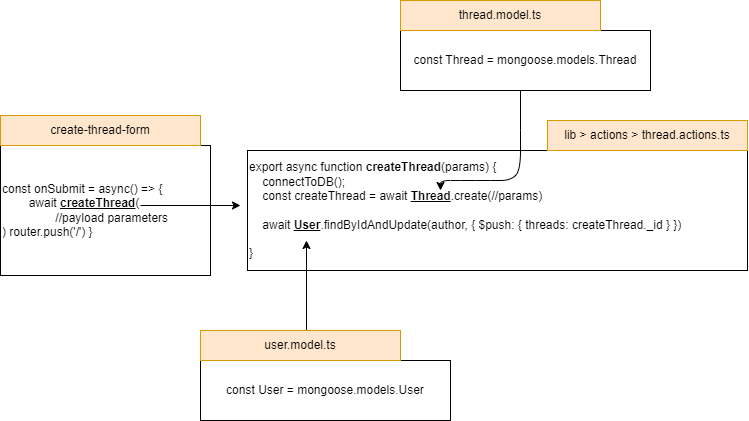

The diagram above was exported from draw.io. Its source (the exported page's mxGraphModel, read from the mxfile embedded in the PNG):
<mxGraphModel dx="1909" dy="1029" grid="1" gridSize="10" guides="1" tooltips="1" connect="1" arrows="1" fold="1" page="1" pageScale="1" pageWidth="827" pageHeight="1169" math="0" shadow="0">
  <root>
    <mxCell id="0" />
    <mxCell id="1" parent="0" />
    <mxCell id="jnciyKgHQF-Niu_9-TrX-1" value="&lt;div style=&quot;&quot;&gt;&lt;span style=&quot;background-color: initial;&quot;&gt;const onSubmit = async() =&amp;gt; {&lt;/span&gt;&lt;/div&gt;&lt;span style=&quot;white-space: pre;&quot;&gt;&lt;div style=&quot;&quot;&gt;&lt;span style=&quot;background-color: initial;&quot;&gt;&#09;&lt;/span&gt;&lt;span style=&quot;background-color: initial; white-space: normal;&quot;&gt;await &lt;u&gt;&lt;b&gt;createThread&lt;/b&gt;&lt;/u&gt;(&lt;/span&gt;&lt;/div&gt;&lt;/span&gt;&lt;span style=&quot;white-space: pre;&quot;&gt;&lt;div style=&quot;&quot;&gt;&lt;span style=&quot;background-color: initial;&quot;&gt;&#09;&lt;/span&gt;&lt;span style=&quot;background-color: initial;&quot;&gt;&#09;&lt;/span&gt;&lt;span style=&quot;background-color: initial; white-space: normal;&quot;&gt;//payload parameters&lt;/span&gt;&lt;/div&gt;&lt;/span&gt;&lt;div style=&quot;&quot;&gt;&lt;span style=&quot;background-color: initial;&quot;&gt;) router.push('/') }&lt;/span&gt;&lt;/div&gt;" style="rounded=0;whiteSpace=wrap;html=1;align=left;" vertex="1" parent="1">
      <mxGeometry x="40" y="535" width="210" height="130" as="geometry" />
    </mxCell>
    <mxCell id="jnciyKgHQF-Niu_9-TrX-2" value="create-thread-form" style="text;html=1;strokeColor=#d79b00;fillColor=#ffe6cc;align=center;verticalAlign=middle;whiteSpace=wrap;rounded=0;" vertex="1" parent="1">
      <mxGeometry x="40" y="505" width="200" height="30" as="geometry" />
    </mxCell>
    <mxCell id="jnciyKgHQF-Niu_9-TrX-4" value="" style="endArrow=classic;html=1;rounded=0;" edge="1" parent="1">
      <mxGeometry width="50" height="50" relative="1" as="geometry">
        <mxPoint x="180" y="595" as="sourcePoint" />
        <mxPoint x="280" y="595" as="targetPoint" />
      </mxGeometry>
    </mxCell>
    <mxCell id="jnciyKgHQF-Niu_9-TrX-5" value="&lt;div style=&quot;&quot;&gt;export async function &lt;b&gt;createThread&lt;/b&gt;(params) {&lt;/div&gt;&lt;span style=&quot;&quot;&gt;&lt;span style=&quot;white-space: pre;&quot;&gt;&amp;nbsp;&amp;nbsp;&amp;nbsp;&amp;nbsp;&lt;/span&gt;&lt;/span&gt;connectToDB();&lt;br&gt;&lt;span style=&quot;&quot;&gt;&lt;span style=&quot;white-space: pre;&quot;&gt;&amp;nbsp;&amp;nbsp;&amp;nbsp;&amp;nbsp;&lt;/span&gt;&lt;/span&gt;const createThread = await &lt;b&gt;&lt;u&gt;Thread&lt;/u&gt;&lt;/b&gt;.create(//params) &lt;br&gt;&lt;br&gt;&amp;nbsp; &amp;nbsp; await &lt;b&gt;&lt;u&gt;User&lt;/u&gt;&lt;/b&gt;.findByIdAndUpdate(author, { $push: { threads: createThread._id } })&lt;br&gt;&lt;div style=&quot;&quot;&gt;&lt;br&gt;&lt;/div&gt;&lt;div style=&quot;&quot;&gt;}&lt;br&gt;&lt;/div&gt;" style="rounded=0;whiteSpace=wrap;html=1;align=left;" vertex="1" parent="1">
      <mxGeometry x="287" y="540" width="500" height="120" as="geometry" />
    </mxCell>
    <mxCell id="jnciyKgHQF-Niu_9-TrX-6" value="lib &amp;gt; actions &amp;gt; thread.actions.ts" style="text;html=1;strokeColor=#d79b00;fillColor=#ffe6cc;align=center;verticalAlign=middle;whiteSpace=wrap;rounded=0;" vertex="1" parent="1">
      <mxGeometry x="587" y="510" width="200" height="30" as="geometry" />
    </mxCell>
    <mxCell id="jnciyKgHQF-Niu_9-TrX-9" value="" style="endArrow=classic;html=1;rounded=0;" edge="1" parent="1">
      <mxGeometry width="50" height="50" relative="1" as="geometry">
        <mxPoint x="346" y="730" as="sourcePoint" />
        <mxPoint x="346" y="630" as="targetPoint" />
      </mxGeometry>
    </mxCell>
    <mxCell id="jnciyKgHQF-Niu_9-TrX-12" value="" style="curved=1;endArrow=classic;html=1;rounded=0;entryX=0.386;entryY=0.333;entryDx=0;entryDy=0;entryPerimeter=0;" edge="1" parent="1" target="jnciyKgHQF-Niu_9-TrX-5">
      <mxGeometry width="50" height="50" relative="1" as="geometry">
        <mxPoint x="560" y="480" as="sourcePoint" />
        <mxPoint x="498.79999999999995" y="575" as="targetPoint" />
        <Array as="points">
          <mxPoint x="560" y="520" />
          <mxPoint x="560" y="560" />
          <mxPoint x="550" y="570" />
          <mxPoint x="530" y="570" />
          <mxPoint x="500" y="570" />
          <mxPoint x="480" y="570" />
        </Array>
      </mxGeometry>
    </mxCell>
    <mxCell id="jnciyKgHQF-Niu_9-TrX-13" value="const Thread = mongoose.models.Thread" style="rounded=0;whiteSpace=wrap;html=1;" vertex="1" parent="1">
      <mxGeometry x="440" y="420" width="250" height="60" as="geometry" />
    </mxCell>
    <mxCell id="jnciyKgHQF-Niu_9-TrX-14" value="const User = mongoose.models.User" style="rounded=0;whiteSpace=wrap;html=1;" vertex="1" parent="1">
      <mxGeometry x="240" y="750" width="250" height="60" as="geometry" />
    </mxCell>
    <mxCell id="jnciyKgHQF-Niu_9-TrX-15" value="thread.model.ts" style="text;html=1;strokeColor=#d79b00;fillColor=#ffe6cc;align=center;verticalAlign=middle;whiteSpace=wrap;rounded=0;" vertex="1" parent="1">
      <mxGeometry x="440" y="390" width="200" height="30" as="geometry" />
    </mxCell>
    <mxCell id="jnciyKgHQF-Niu_9-TrX-16" value="user.model.ts" style="text;html=1;strokeColor=#d79b00;fillColor=#ffe6cc;align=center;verticalAlign=middle;whiteSpace=wrap;rounded=0;" vertex="1" parent="1">
      <mxGeometry x="240" y="720" width="200" height="30" as="geometry" />
    </mxCell>
  </root>
</mxGraphModel>